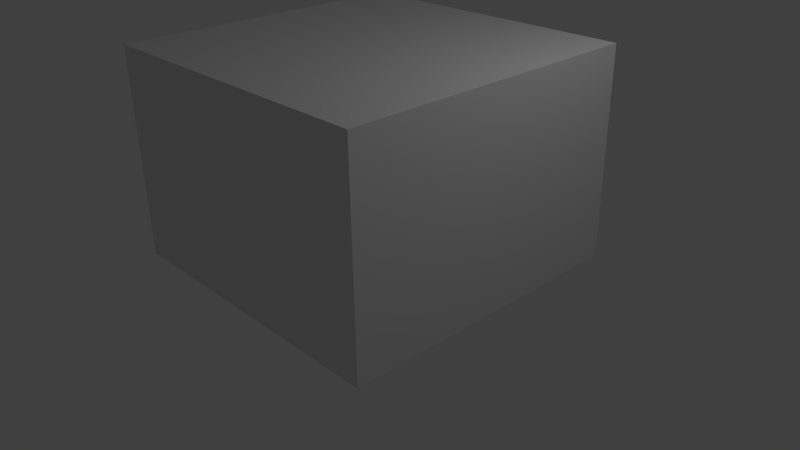 # Source: SalleCarree4x4.blend  (saved by Blender 2.73.0; exported with 4.5.12 LTS)
import bpy
from mathutils import Matrix  # noqa: F401  (used for matrix-valued properties, if any)

bpy.ops.wm.read_factory_settings(use_empty=True)
scene = bpy.context.scene
scene.name = 'Scene'

# ---- collections
col_collection_1 = bpy.data.collections.new('Collection 1'); scene.collection.children.link(col_collection_1)

# ---- materials (node trees are filled in below, after node groups)
mat_material = bpy.data.materials.new('Material')
mat_material.alpha_threshold = 0.0
mat_material.use_transparent_shadow = False
mat_material.roughness = 0.5
mat_material.line_color = (0.0, 0.0, 0.0, 1.0)

# ---- material node trees

# ---- world
world_world = bpy.data.worlds.new('World'); scene.world = world_world
world_world.color = (0.05088, 0.05088, 0.05088)
world_world.use_sun_shadow = False
world_world.sun_shadow_jitter_overblur = 0.0
world_world.cycles.sampling_method = 'MANUAL'
world_world.cycles.sample_map_resolution = 256

# ---- cameras
cam_camera = bpy.data.cameras.new('Camera')
cam_camera.clip_end = 100.0
cam_camera.lens = 35.0
cam_camera.sensor_width = 32.0
cam_camera.sensor_height = 18.0
cam_camera.ortho_scale = 7.314
cam_camera.dof.focus_distance = 0.0
cam_camera.dof.aperture_fstop = 128.0

# ---- lights
light_lamp = bpy.data.lights.new('Lamp', 'POINT')
light_lamp.transmission_factor = 0.0
light_lamp.cutoff_distance = 30.0
light_lamp.energy = 100.0
light_lamp.shadow_buffer_clip_start = 1.001
light_lamp.shadow_soft_size = 0.1
light_lamp.shadow_maximum_resolution = 0.006
light_lamp.use_absolute_resolution = True
light_lamp.cycles.use_multiple_importance_sampling = False

# ---- meshes
me_cube = bpy.data.meshes.new('Cube')
me_cube.from_pydata([(2.0, 2.0, 0.0), (2.0, -2.0, 0.0), (-2.0, -2.0, 0.0), (-2.0, 2.0, 0.0), (2.0, 2.0, 2.74), (2.0, -2.0, 2.74), (-2.0, -2.0, 2.74), (-2.0, 2.0, 2.74)], [], [(0, 3, 2, 1), (4, 5, 6, 7), (0, 1, 5, 4), (1, 2, 6, 5), (2, 3, 7, 6), (4, 7, 3, 0)])
_uv = me_cube.uv_layers.new(name='UVMap')
_uv.uv.foreach_set('vector', [0.8434, 0.0002238, 0.422, 0.0002238, 0.422, 0.4216, 0.8434, 0.4216, 0.4216, 0.0002238, 0.0002238, 0.0002238, 0.0002238, 0.4216, 0.4216, 0.4216, 0.4216, 0.422, 0.0002238, 0.422, 0.0002238, 0.7107, 0.4216, 0.7107, 0.8434, 0.7111, 0.422, 0.7111, 0.422, 0.9998, 0.8434, 0.9998, 0.422, 0.7107, 0.8434, 0.7107, 0.8434, 0.422, 0.422, 0.422, 0.4216, 0.7111, 0.0002238, 0.7111, 0.0002238, 0.9998, 0.4216, 0.9998])
me_cube.materials.append(mat_material)
me_cube.use_remesh_preserve_volume = False
me_cube.use_remesh_preserve_attributes = False
me_cube.use_mirror_vertex_groups = False
me_cube.update()

# ---- objects
ob_cube = bpy.data.objects.new('Cube', me_cube)
ob_lamp = bpy.data.objects.new('Lamp', light_lamp)
ob_camera = bpy.data.objects.new('Camera', cam_camera)

# ---- transforms, parenting, visibility, modifiers, constraints
ob_cube.location = (0.0, 0.0, 0.0)
ob_cube.lock_rotations_4d = False
ob_cube.empty_display_type = 'ARROWS'
ob_cube.lineart.crease_threshold = 0.0
ob_lamp.location = (4.076, 1.005, 5.904)
ob_lamp.rotation_euler = (0.6503, 0.05522, 1.866)
ob_lamp.lock_rotations_4d = False
ob_lamp.empty_display_type = 'ARROWS'
ob_lamp.color = (0.0, 0.0, 0.0, 0.0)
ob_lamp.lineart.crease_threshold = 0.0
ob_camera.location = (7.481, -6.508, 5.344)
ob_camera.rotation_euler = (1.109, 0.01082, 0.8149)
ob_camera.lock_rotations_4d = False
ob_camera.empty_display_type = 'ARROWS'
ob_camera.color = (0.0, 0.0, 0.0, 0.0)
ob_camera.display_type = 'WIRE'
ob_camera.lineart.crease_threshold = 0.0

# ---- collection membership
col_collection_1.objects.link(ob_cube)
col_collection_1.objects.link(ob_lamp)
col_collection_1.objects.link(ob_camera)

# ---- scene / render settings (as saved in the file)
scene.camera = ob_camera
scene.frame_start = 1; scene.frame_end = 250; scene.frame_set(1)
scene.render.engine = 'BLENDER_EEVEE_NEXT'
scene.render.resolution_percentage = 50
scene.render.dither_intensity = 0.0
scene.cycles.use_denoising = False
scene.cycles.samples = 10
scene.cycles.sampling_pattern = 'TABULATED_SOBOL'
scene.cycles.light_sampling_threshold = 0.0
scene.cycles.use_adaptive_sampling = False
scene.cycles.use_light_tree = False
scene.cycles.blur_glossy = 0.0
scene.cycles.pixel_filter_type = 'GAUSSIAN'
scene.cycles.sample_clamp_indirect = 0.0
scene.view_settings.view_transform = 'Standard'
bpy.context.view_layer.update()

